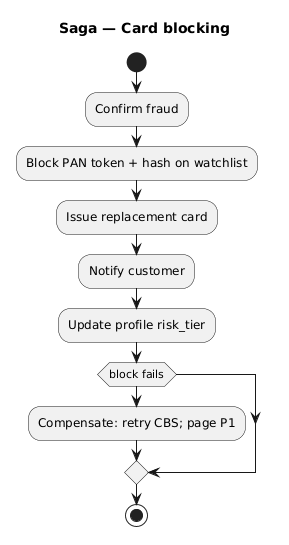

The diagram above was rendered by PlantUML. Its source (embedded in the PNG):
@startuml
title Saga — Card blocking
start
:Confirm fraud;
:Block PAN token + hash on watchlist;
:Issue replacement card;
:Notify customer;
:Update profile risk_tier;
if (block fails) then
  :Compensate: retry CBS; page P1;
endif
stop
@enduml